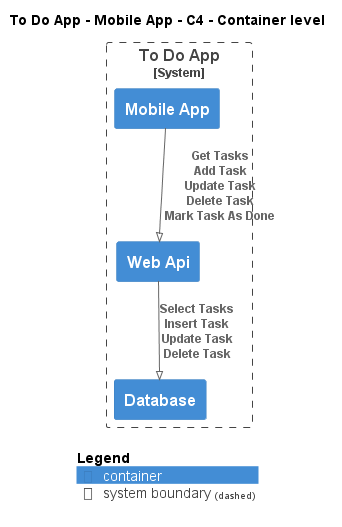

The diagram above was rendered by PlantUML. Its source (embedded in the PNG):
@startuml
!pragma layout smetana
!include ..\..\..\..\..\.c4s\C4_Container.puml

AddElementTag("c4interflow:lifecycle:new", $bgColor=green, $fontColor=#ffffff, $borderColor=green, $shadowing="False")
AddElementTag("c4interflow:lifecycle:changed", $bgColor=orange, $fontColor=#ffffff, $borderColor=orange, $shadowing="False")
AddElementTag("c4interflow:lifecycle:removed", $bgColor=red, $fontColor=#ffffff, $borderColor=red, $shadowing="False")

AddRelTag("c4interflow:lifecycle:new", $textColor=green, $lineColor=green)
AddRelTag("c4interflow:lifecycle:changed", $textColor=orange, $lineColor=orange)
AddRelTag("c4interflow:lifecycle:removed", $textColor=red, $lineColor=red)

SHOW_PERSON_PORTRAIT()
LAYOUT_TOP_DOWN()

skinparam linetype polyline

title To Do App - Mobile App - C4 - Container level


System_Boundary(ToDoAppExample.SoftwareSystems.ToDoApp, "To Do App") {
    Container(ToDoAppExample.SoftwareSystems.ToDoApp.Containers.MobileApp, "Mobile App", "", "")
    Container(ToDoAppExample.SoftwareSystems.ToDoApp.Containers.WebApi, "Web Api", "", "")
    Container(ToDoAppExample.SoftwareSystems.ToDoApp.Containers.Database, "Database", "", "")
}

Rel(ToDoAppExample.SoftwareSystems.ToDoApp.Containers.MobileApp, ToDoAppExample.SoftwareSystems.ToDoApp.Containers.WebApi, "Get Tasks\nAdd Task\nUpdate Task\nDelete Task\nMark Task As Done")
Rel(ToDoAppExample.SoftwareSystems.ToDoApp.Containers.WebApi, ToDoAppExample.SoftwareSystems.ToDoApp.Containers.Database, "Select Tasks\nInsert Task\nUpdate Task\nDelete Task")


SHOW_LEGEND()
@enduml